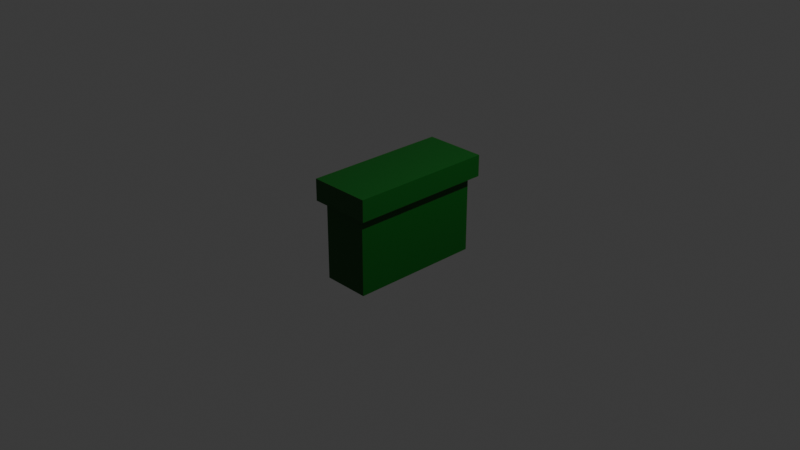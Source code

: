 # Source: Ammo_box.blend  (saved by Blender 4.5.92; exported with 4.5.12 LTS)
import bpy
from mathutils import Matrix  # noqa: F401  (used for matrix-valued properties, if any)

bpy.ops.wm.read_factory_settings(use_empty=True)
scene = bpy.context.scene
scene.name = 'Scene'

# ---- collections
col_collection = bpy.data.collections.new('Collection'); scene.collection.children.link(col_collection)

# ---- materials (node trees are filled in below, after node groups)
mat_material = bpy.data.materials.new('Material')
mat_material.alpha_threshold = 0.0
mat_material.roughness = 0.5
mat_material.line_color = (0.0, 0.0, 0.0, 1.0)
mat_material_001 = bpy.data.materials.new('Material.001')

# ---- material node trees
mat_material.use_nodes = True; mat_material.node_tree.nodes.clear()
_N = mat_material.node_tree.nodes; _L = mat_material.node_tree.links
n0 = _N.new('ShaderNodeOutputMaterial'); n0.name = 'Material Output'; n0.location = (200, 100)
n1 = _N.new('ShaderNodeBsdfPrincipled'); n1.name = 'Principled BSDF'; n1.location = (-200, 100)
n1.inputs[0].default_value = (0.0, 0.09084, 0.003677, 1.0)
n1.inputs[3].default_value = 1.45
_L.new(n1.outputs[0], n0.inputs[0])
n0.is_active_output = True
mat_material_001.use_nodes = True; mat_material_001.node_tree.nodes.clear()
_N = mat_material_001.node_tree.nodes; _L = mat_material_001.node_tree.links
n0 = _N.new('ShaderNodeBsdfPrincipled'); n0.name = 'Principled BSDF'; n0.location = (-200, 100)
n0.inputs[0].default_value = (0.0, 0.09084, 0.003705, 1.0)
n1 = _N.new('ShaderNodeOutputMaterial'); n1.name = 'Material Output'; n1.location = (200, 100)
_L.new(n0.outputs[0], n1.inputs[0])
n1.is_active_output = True

# ---- world
world_world = bpy.data.worlds.new('World'); scene.world = world_world
world_world.use_nodes = True; world_world.node_tree.nodes.clear()
_N = world_world.node_tree.nodes; _L = world_world.node_tree.links
n0 = _N.new('ShaderNodeOutputWorld'); n0.name = 'World Output'; n0.location = (200, 100)
n1 = _N.new('ShaderNodeBackground'); n1.name = 'Background'; n1.location = (-200, 100)
n1.inputs[0].default_value = (0.05088, 0.05088, 0.05088, 1.0)
_L.new(n1.outputs[0], n0.inputs[0])
n0.is_active_output = True
world_world.color = (0.05088, 0.05088, 0.05088)
world_world.sun_shadow_jitter_overblur = 0.0

# ---- cameras
cam_camera = bpy.data.cameras.new('Camera')
cam_camera.clip_end = 100.0
cam_camera.ortho_scale = 7.314

# ---- lights
light_light = bpy.data.lights.new('Light', 'POINT')
light_light.energy = 1000.0
light_light.shadow_soft_size = 0.1

# ---- meshes
me_cube = bpy.data.meshes.new('Cube')
me_cube.from_pydata([(1.0, 1.0, 1.0), (1.0, 1.0, -1.0), (1.0, -1.0, 1.0), (1.0, -1.0, -1.0), (-1.0, 1.0, 1.0), (-1.0, 1.0, -1.0), (-1.0, -1.0, 1.0), (-1.0, -1.0, -1.0)], [], [(0, 4, 6, 2), (3, 2, 6, 7), (7, 6, 4, 5), (5, 1, 3, 7), (1, 0, 2, 3), (5, 4, 0, 1)])
_uv = me_cube.uv_layers.new(name='UVMap')
_uv.uv.foreach_set('vector', [0.625, 0.5, 0.875, 0.5, 0.875, 0.75, 0.625, 0.75, 0.375, 0.75, 0.625, 0.75, 0.625, 1.0, 0.375, 1.0, 0.375, 0.0, 0.625, 0.0, 0.625, 0.25, 0.375, 0.25, 0.125, 0.5, 0.375, 0.5, 0.375, 0.75, 0.125, 0.75, 0.375, 0.5, 0.625, 0.5, 0.625, 0.75, 0.375, 0.75, 0.375, 0.25, 0.625, 0.25, 0.625, 0.5, 0.375, 0.5])
me_cube.materials.append(mat_material)
me_cube.use_mirror_vertex_groups = False
me_cube.update()
me_cube_001 = bpy.data.meshes.new('Cube.001')
me_cube_001.from_pydata([(-0.2468, -0.7024, -0.0727), (-0.2468, -0.7024, 0.0727), (-0.2468, 0.7024, -0.0727), (-0.2468, 0.7024, 0.0727), (0.2468, -0.7024, -0.0727), (0.2468, -0.7024, 0.0727), (0.2468, 0.7024, -0.0727), (0.2468, 0.7024, 0.0727)], [], [(0, 1, 3, 2), (2, 3, 7, 6), (6, 7, 5, 4), (4, 5, 1, 0), (2, 6, 4, 0), (7, 3, 1, 5)])
_uv = me_cube_001.uv_layers.new(name='UVMap')
_uv.uv.foreach_set('vector', [0.375, 0.0, 0.625, 0.0, 0.625, 0.25, 0.375, 0.25, 0.375, 0.25, 0.625, 0.25, 0.625, 0.5, 0.375, 0.5, 0.375, 0.5, 0.625, 0.5, 0.625, 0.75, 0.375, 0.75, 0.375, 0.75, 0.625, 0.75, 0.625, 1.0, 0.375, 1.0, 0.125, 0.5, 0.375, 0.5, 0.375, 0.75, 0.125, 0.75, 0.625, 0.5, 0.875, 0.5, 0.875, 0.75, 0.625, 0.75])
me_cube_001.materials.append(mat_material_001)
me_cube_001.update()

# ---- objects
ob_cube = bpy.data.objects.new('Cube', me_cube)
ob_light = bpy.data.objects.new('Light', light_light)
ob_camera = bpy.data.objects.new('Camera', cam_camera)
ob_cube_001 = bpy.data.objects.new('Cube.001', me_cube_001)

# ---- transforms, parenting, visibility, modifiers, constraints
ob_cube.location = (0.0, 0.0, 0.0)
ob_cube.scale = (0.257, 0.7247, 0.5094)
ob_cube.lock_rotations_4d = False
ob_cube.empty_display_type = 'ARROWS'
ob_cube.lineart.crease_threshold = 0.0
ob_light.location = (4.076, 1.005, 5.904)
ob_light.rotation_euler = (0.6503, 0.05522, 1.866)
ob_light.lock_rotations_4d = False
ob_light.empty_display_type = 'ARROWS'
ob_light.color = (0.0, 0.0, 0.0, 0.0)
ob_light.lineart.crease_threshold = 0.0
ob_camera.location = (7.359, -6.926, 4.958)
ob_camera.rotation_euler = (1.109, 0.0, 0.8149)
ob_camera.lock_rotations_4d = False
ob_camera.empty_display_type = 'ARROWS'
ob_camera.color = (0.0, 0.0, 0.0, 0.0)
ob_camera.display_type = 'WIRE'
ob_camera.lineart.crease_threshold = 0.0
ob_cube_001.parent = ob_cube
ob_cube_001.matrix_parent_inverse = Matrix(((3.892, -0.0, 0.0, -0.0), (-0.0, 1.38, -0.0, 0.0), (0.0, -0.0, 1.963, -0.0), (-0.0, 0.0, -0.0, 1.0)))
ob_cube_001.location = (-0.001027, 0.005581, 0.4565)
ob_cube_001.scale = (1.376, 1.125, 1.615)

# ---- collection membership
col_collection.objects.link(ob_cube)
col_collection.objects.link(ob_light)
col_collection.objects.link(ob_camera)
col_collection.objects.link(ob_cube_001)

# ---- scene / render settings (as saved in the file)
scene.camera = ob_camera
scene.frame_start = 1; scene.frame_end = 250; scene.frame_set(1)
scene.render.engine = 'BLENDER_EEVEE_NEXT'
bpy.context.view_layer.update()
